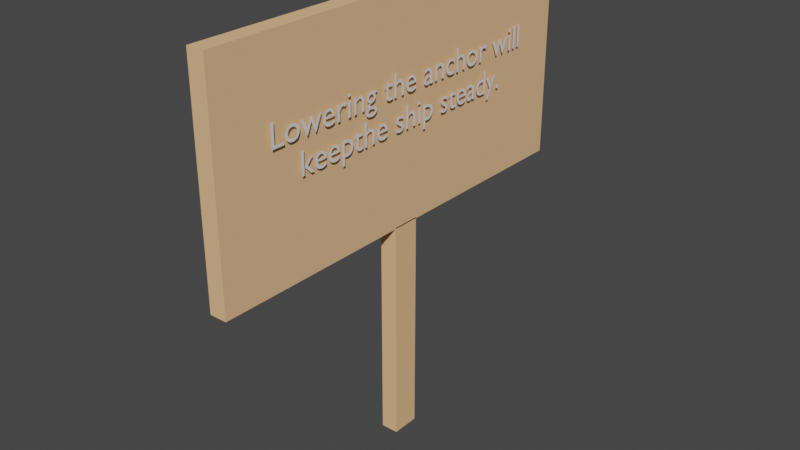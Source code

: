 # Source: Anchor_Sign.blend  (saved by Blender 2.82.7; exported with 4.5.12 LTS)
import bpy
from mathutils import Matrix  # noqa: F401  (used for matrix-valued properties, if any)

bpy.ops.wm.read_factory_settings(use_empty=True)
scene = bpy.context.scene
scene.name = 'Scene'

# ---- collections
col_collection = bpy.data.collections.new('Collection'); scene.collection.children.link(col_collection)

# ---- materials (node trees are filled in below, after node groups)
mat_material_001 = bpy.data.materials.new('Material.001')
mat_material_001.use_transparent_shadow = False
mat_material_001.diffuse_color = (0.8509, 0.5078, 0.2689, 1.0)
mat_material_003 = bpy.data.materials.new('Material.003')
mat_material_003.use_transparent_shadow = False
mat_material_003.diffuse_color = (0.8428, 0.5012, 0.258, 1.0)

# ---- material node trees

# ---- world
world_world = bpy.data.worlds.new('World'); scene.world = world_world
world_world.use_nodes = True; world_world.node_tree.nodes.clear()
_N = world_world.node_tree.nodes; _L = world_world.node_tree.links
n0 = _N.new('ShaderNodeOutputWorld'); n0.name = 'World Output'; n0.location = (300, 300)
n1 = _N.new('ShaderNodeBackground'); n1.name = 'Background'; n1.location = (10, 300)
n1.inputs[0].default_value = (0.05088, 0.05088, 0.05088, 1.0)
_L.new(n1.outputs[0], n0.inputs[0])
n0.is_active_output = True
world_world.color = (0.05088, 0.05088, 0.05088)
world_world.use_sun_shadow = False
world_world.sun_shadow_jitter_overblur = 0.0

# ---- meshes
me_cube = bpy.data.meshes.new('Cube')
me_cube.from_pydata([(1.0, 1.0, 1.0), (1.0, 1.0, -1.0), (1.0, -1.0, 1.0), (1.0, -1.0, -1.0), (-1.0, 1.0, 1.0), (-1.0, 1.0, -1.0), (-1.0, -1.0, 1.0), (-1.0, -1.0, -1.0)], [], [(0, 4, 6, 2), (3, 2, 6, 7), (7, 6, 4, 5), (5, 1, 3, 7), (1, 0, 2, 3), (5, 4, 0, 1)])
_uv = me_cube.uv_layers.new(name='UVMap')
_uv.uv.foreach_set('vector', [0.625, 0.5, 0.875, 0.5, 0.875, 0.75, 0.625, 0.75, 0.375, 0.75, 0.625, 0.75, 0.625, 1.0, 0.375, 1.0, 0.375, 0.0, 0.625, 0.0, 0.625, 0.25, 0.375, 0.25, 0.125, 0.5, 0.375, 0.5, 0.375, 0.75, 0.125, 0.75, 0.375, 0.5, 0.625, 0.5, 0.625, 0.75, 0.375, 0.75, 0.375, 0.25, 0.625, 0.25, 0.625, 0.5, 0.375, 0.5])
me_cube.materials.append(mat_material_001)
me_cube.use_remesh_preserve_volume = False
me_cube.use_remesh_preserve_attributes = False
me_cube.use_mirror_vertex_groups = False
me_cube.update()
me_cube_001 = bpy.data.meshes.new('Cube.001')
me_cube_001.from_pydata([(-1.0, -1.0, -1.0), (-1.0, -1.0, 1.0), (-1.0, 1.0, -1.0), (-1.0, 1.0, 1.0), (1.0, -1.0, -1.0), (1.0, -1.0, 1.0), (1.0, 1.0, -1.0), (1.0, 1.0, 1.0)], [], [(0, 1, 3, 2), (2, 3, 7, 6), (6, 7, 5, 4), (4, 5, 1, 0), (2, 6, 4, 0), (7, 3, 1, 5)])
_uv = me_cube_001.uv_layers.new(name='UVMap')
_uv.uv.foreach_set('vector', [0.375, 0.0, 0.625, 0.0, 0.625, 0.25, 0.375, 0.25, 0.375, 0.25, 0.625, 0.25, 0.625, 0.5, 0.375, 0.5, 0.375, 0.5, 0.625, 0.5, 0.625, 0.75, 0.375, 0.75, 0.375, 0.75, 0.625, 0.75, 0.625, 1.0, 0.375, 1.0, 0.125, 0.5, 0.375, 0.5, 0.375, 0.75, 0.125, 0.75, 0.625, 0.5, 0.875, 0.5, 0.875, 0.75, 0.625, 0.75])
me_cube_001.materials.append(mat_material_003)
me_cube_001.use_remesh_fix_poles = True
me_cube_001.use_remesh_preserve_attributes = False
me_cube_001.use_mirror_vertex_groups = False
me_cube_001.update()

# ---- curves / text
txt_text = bpy.data.curves.new('text', 'FONT')
txt_text.dimensions = '2D'
txt_text.body = 'Lowering the anchor will\nkeepthe ship steady.'
txt_text.use_path_clamp = True
txt_text.resolution_u = 4
txt_text.align_x = 'CENTER'

# ---- objects
ob_cube = bpy.data.objects.new('Cube', me_cube)
ob_cube_001 = bpy.data.objects.new('Cube.001', me_cube_001)
ob_text = bpy.data.objects.new('Text', txt_text)

# ---- transforms, parenting, visibility, modifiers, constraints
ob_cube.location = (0.0, 0.0, 0.0)
ob_cube.scale = (0.08, 2.0, 1.0)
ob_cube.lock_rotations_4d = False
ob_cube.empty_display_type = 'ARROWS'
ob_cube.lineart.crease_threshold = 0.0
ob_cube_001.location = (0.0, 0.0, -2.03)
ob_cube_001.scale = (0.08, 0.13, 1.04)
ob_cube_001.lineart.crease_threshold = 0.0
ob_text.location = (0.11, -1.863e-08, 0.16)
ob_text.rotation_euler = (1.571, 0.0, 1.571)
ob_text.scale = (0.3, 0.3, 0.3)
ob_text.lineart.crease_threshold = 0.0

# ---- collection membership
col_collection.objects.link(ob_cube)
col_collection.objects.link(ob_cube_001)
col_collection.objects.link(ob_text)

# ---- scene / render settings (as saved in the file)
scene.frame_start = 1; scene.frame_end = 250; scene.frame_set(1)
scene.render.engine = 'BLENDER_EEVEE_NEXT'
scene.cycles.use_denoising = False
scene.cycles.samples = 128
scene.cycles.sampling_pattern = 'TABULATED_SOBOL'
scene.cycles.use_adaptive_sampling = False
scene.cycles.use_light_tree = False
scene.view_settings.view_transform = 'Filmic'
bpy.context.view_layer.update()

# ---- added for rendering (the .blend has no active camera and no usable light): camera, sun
cam_auto = bpy.data.cameras.new('AutoCamera')
cam_auto.lens = 50.0
cam_auto.sensor_width = 36.0
cam_auto.clip_end = 1000.0
ob_auto_camera = bpy.data.objects.new('AutoCamera', cam_auto)
scene.collection.objects.link(ob_auto_camera)
ob_auto_camera.location = (5.29778, -6.33934, 3.19123)
ob_auto_camera.rotation_euler = (1.09748, -7.21219e-08, 0.694738)
scene.camera = ob_auto_camera
light_auto_sun = bpy.data.lights.new('AutoSun', 'SUN')
light_auto_sun.energy = 3.0
light_auto_sun.angle = 0.0523599
ob_auto_sun = bpy.data.objects.new('AutoSun', light_auto_sun)
scene.collection.objects.link(ob_auto_sun)
ob_auto_sun.rotation_euler = (0.872665, 0.174533, 0.523599)
bpy.context.view_layer.update()
